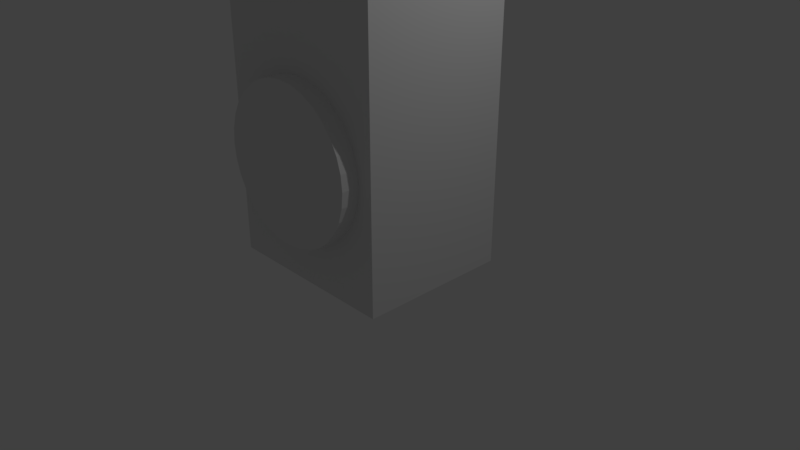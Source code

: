 # Source: speaker_example.blend  (saved by Blender 2.79.0; exported with 4.5.12 LTS)
import bpy
from mathutils import Matrix  # noqa: F401  (used for matrix-valued properties, if any)

bpy.ops.wm.read_factory_settings(use_empty=True)
scene = bpy.context.scene
scene.name = 'Scene'

# ---- collections
col_collection_1 = bpy.data.collections.new('Collection 1'); scene.collection.children.link(col_collection_1)

# ---- materials (node trees are filled in below, after node groups)
mat_material = bpy.data.materials.new('Material')
mat_material.alpha_threshold = 0.0
mat_material.use_transparent_shadow = False
mat_material.roughness = 0.5
mat_material.line_color = (0.0, 0.0, 0.0, 1.0)

# ---- material node trees

# ---- world
world_world = bpy.data.worlds.new('World'); scene.world = world_world
world_world.color = (0.05088, 0.05088, 0.05088)
world_world.use_sun_shadow = False
world_world.sun_shadow_jitter_overblur = 0.0
world_world.cycles.sampling_method = 'MANUAL'

# ---- cameras
cam_camera = bpy.data.cameras.new('Camera')
cam_camera.clip_end = 100.0
cam_camera.lens = 35.0
cam_camera.sensor_width = 32.0
cam_camera.sensor_height = 18.0
cam_camera.ortho_scale = 7.314
cam_camera.dof.focus_distance = 0.0
cam_camera.dof.aperture_fstop = 128.0

# ---- lights
light_lamp = bpy.data.lights.new('Lamp', 'POINT')
light_lamp.transmission_factor = 0.0
light_lamp.cutoff_distance = 30.0
light_lamp.energy = 100.0
light_lamp.shadow_buffer_clip_start = 1.001
light_lamp.shadow_soft_size = 0.1
light_lamp.shadow_maximum_resolution = 0.006
light_lamp.use_absolute_resolution = True

# ---- meshes
me_cylinder_001 = bpy.data.meshes.new('Cylinder.001')
me_cylinder_001.from_pydata([(0.0, 1.0, -1.0), (0.0, 1.0, 1.0), (0.1951, 0.9808, -1.0), (0.1951, 0.9808, 1.0), (0.3827, 0.9239, -1.0), (0.3827, 0.9239, 1.0), (0.5556, 0.8315, -1.0), (0.5556, 0.8315, 1.0), (0.7071, 0.7071, -1.0), (0.7071, 0.7071, 1.0), (0.8315, 0.5556, -1.0), (0.8315, 0.5556, 1.0), (0.9239, 0.3827, -1.0), (0.9239, 0.3827, 1.0), (0.9808, 0.1951, -1.0), (0.9808, 0.1951, 1.0), (1.0, 7.55e-08, -1.0), (1.0, 7.55e-08, 1.0), (0.9808, -0.1951, -1.0), (0.9808, -0.1951, 1.0), (0.9239, -0.3827, -1.0), (0.9239, -0.3827, 1.0), (0.8315, -0.5556, -1.0), (0.8315, -0.5556, 1.0), (0.7071, -0.7071, -1.0), (0.7071, -0.7071, 1.0), (0.5556, -0.8315, -1.0), (0.5556, -0.8315, 1.0), (0.3827, -0.9239, -1.0), (0.3827, -0.9239, 1.0), (0.1951, -0.9808, -1.0), (0.1951, -0.9808, 1.0), (-3.258e-07, -1.0, -1.0), (-3.258e-07, -1.0, 1.0), (-0.1951, -0.9808, -1.0), (-0.1951, -0.9808, 1.0), (-0.3827, -0.9239, -1.0), (-0.3827, -0.9239, 1.0), (-0.5556, -0.8315, -1.0), (-0.5556, -0.8315, 1.0), (-0.7071, -0.7071, -1.0), (-0.7071, -0.7071, 1.0), (-0.8315, -0.5556, -1.0), (-0.8315, -0.5556, 1.0), (-0.9239, -0.3827, -1.0), (-0.9239, -0.3827, 1.0), (-0.9808, -0.1951, -1.0), (-0.9808, -0.1951, 1.0), (-1.0, 9.656e-07, -1.0), (-1.0, 9.656e-07, 1.0), (-0.9808, 0.1951, -1.0), (-0.9808, 0.1951, 1.0), (-0.9239, 0.3827, -1.0), (-0.9239, 0.3827, 1.0), (-0.8315, 0.5556, -1.0), (-0.8315, 0.5556, 1.0), (-0.7071, 0.7071, -1.0), (-0.7071, 0.7071, 1.0), (-0.5556, 0.8315, -1.0), (-0.5556, 0.8315, 1.0), (-0.3827, 0.9239, -1.0), (-0.3827, 0.9239, 1.0), (-0.1951, 0.9808, -1.0), (-0.1951, 0.9808, 1.0)], [], [(0, 1, 3, 2), (2, 3, 5, 4), (4, 5, 7, 6), (6, 7, 9, 8), (8, 9, 11, 10), (10, 11, 13, 12), (12, 13, 15, 14), (14, 15, 17, 16), (16, 17, 19, 18), (18, 19, 21, 20), (20, 21, 23, 22), (22, 23, 25, 24), (24, 25, 27, 26), (26, 27, 29, 28), (28, 29, 31, 30), (30, 31, 33, 32), (32, 33, 35, 34), (34, 35, 37, 36), (36, 37, 39, 38), (38, 39, 41, 40), (40, 41, 43, 42), (42, 43, 45, 44), (44, 45, 47, 46), (46, 47, 49, 48), (48, 49, 51, 50), (50, 51, 53, 52), (52, 53, 55, 54), (54, 55, 57, 56), (56, 57, 59, 58), (58, 59, 61, 60), (3, 1, 63, 61, 59, 57, 55, 53, 51, 49, 47, 45, 43, 41, 39, 37, 35, 33, 31, 29, 27, 25, 23, 21, 19, 17, 15, 13, 11, 9, 7, 5), (60, 61, 63, 62), (62, 63, 1, 0), (0, 2, 4, 6, 8, 10, 12, 14, 16, 18, 20, 22, 24, 26, 28, 30, 32, 34, 36, 38, 40, 42, 44, 46, 48, 50, 52, 54, 56, 58, 60, 62)])
me_cylinder_001.use_remesh_preserve_volume = False
me_cylinder_001.use_remesh_preserve_attributes = False
me_cylinder_001.use_mirror_vertex_groups = False
me_cylinder_001.update()
me_cylinder = bpy.data.meshes.new('Cylinder')
me_cylinder.from_pydata([(0.0, 1.0, -1.0), (0.0, 1.0, 1.0), (0.1951, 0.9808, -1.0), (0.1951, 0.9808, 1.0), (0.3827, 0.9239, -1.0), (0.3827, 0.9239, 1.0), (0.5556, 0.8315, -1.0), (0.5556, 0.8315, 1.0), (0.7071, 0.7071, -1.0), (0.7071, 0.7071, 1.0), (0.8315, 0.5556, -1.0), (0.8315, 0.5556, 1.0), (0.9239, 0.3827, -1.0), (0.9239, 0.3827, 1.0), (0.9808, 0.1951, -1.0), (0.9808, 0.1951, 1.0), (1.0, 7.55e-08, -1.0), (1.0, 7.55e-08, 1.0), (0.9808, -0.1951, -1.0), (0.9808, -0.1951, 1.0), (0.9239, -0.3827, -1.0), (0.9239, -0.3827, 1.0), (0.8315, -0.5556, -1.0), (0.8315, -0.5556, 1.0), (0.7071, -0.7071, -1.0), (0.7071, -0.7071, 1.0), (0.5556, -0.8315, -1.0), (0.5556, -0.8315, 1.0), (0.3827, -0.9239, -1.0), (0.3827, -0.9239, 1.0), (0.1951, -0.9808, -1.0), (0.1951, -0.9808, 1.0), (-3.258e-07, -1.0, -1.0), (-3.258e-07, -1.0, 1.0), (-0.1951, -0.9808, -1.0), (-0.1951, -0.9808, 1.0), (-0.3827, -0.9239, -1.0), (-0.3827, -0.9239, 1.0), (-0.5556, -0.8315, -1.0), (-0.5556, -0.8315, 1.0), (-0.7071, -0.7071, -1.0), (-0.7071, -0.7071, 1.0), (-0.8315, -0.5556, -1.0), (-0.8315, -0.5556, 1.0), (-0.9239, -0.3827, -1.0), (-0.9239, -0.3827, 1.0), (-0.9808, -0.1951, -1.0), (-0.9808, -0.1951, 1.0), (-1.0, 9.656e-07, -1.0), (-1.0, 9.656e-07, 1.0), (-0.9808, 0.1951, -1.0), (-0.9808, 0.1951, 1.0), (-0.9239, 0.3827, -1.0), (-0.9239, 0.3827, 1.0), (-0.8315, 0.5556, -1.0), (-0.8315, 0.5556, 1.0), (-0.7071, 0.7071, -1.0), (-0.7071, 0.7071, 1.0), (-0.5556, 0.8315, -1.0), (-0.5556, 0.8315, 1.0), (-0.3827, 0.9239, -1.0), (-0.3827, 0.9239, 1.0), (-0.1951, 0.9808, -1.0), (-0.1951, 0.9808, 1.0)], [], [(0, 1, 3, 2), (2, 3, 5, 4), (4, 5, 7, 6), (6, 7, 9, 8), (8, 9, 11, 10), (10, 11, 13, 12), (12, 13, 15, 14), (14, 15, 17, 16), (16, 17, 19, 18), (18, 19, 21, 20), (20, 21, 23, 22), (22, 23, 25, 24), (24, 25, 27, 26), (26, 27, 29, 28), (28, 29, 31, 30), (30, 31, 33, 32), (32, 33, 35, 34), (34, 35, 37, 36), (36, 37, 39, 38), (38, 39, 41, 40), (40, 41, 43, 42), (42, 43, 45, 44), (44, 45, 47, 46), (46, 47, 49, 48), (48, 49, 51, 50), (50, 51, 53, 52), (52, 53, 55, 54), (54, 55, 57, 56), (56, 57, 59, 58), (58, 59, 61, 60), (3, 1, 63, 61, 59, 57, 55, 53, 51, 49, 47, 45, 43, 41, 39, 37, 35, 33, 31, 29, 27, 25, 23, 21, 19, 17, 15, 13, 11, 9, 7, 5), (60, 61, 63, 62), (62, 63, 1, 0), (0, 2, 4, 6, 8, 10, 12, 14, 16, 18, 20, 22, 24, 26, 28, 30, 32, 34, 36, 38, 40, 42, 44, 46, 48, 50, 52, 54, 56, 58, 60, 62)])
me_cylinder.use_remesh_preserve_volume = False
me_cylinder.use_remesh_preserve_attributes = False
me_cylinder.use_mirror_vertex_groups = False
me_cylinder.update()
me_cube = bpy.data.meshes.new('Cube')
me_cube.from_pydata([(1.0, 1.0, -1.0), (1.0, -1.0, -1.0), (-1.0, -1.0, -1.0), (-1.0, 1.0, -1.0), (1.0, 1.0, 1.0), (1.0, -1.0, 1.0), (-1.0, -1.0, 1.0), (-1.0, 1.0, 1.0)], [], [(0, 1, 2, 3), (4, 7, 6, 5), (0, 4, 5, 1), (1, 5, 6, 2), (2, 6, 7, 3), (4, 0, 3, 7)])
me_cube.materials.append(mat_material)
me_cube.use_remesh_preserve_volume = False
me_cube.use_remesh_preserve_attributes = False
me_cube.use_mirror_vertex_groups = False
me_cube.update()

# ---- objects
ob_cylinder_001 = bpy.data.objects.new('Cylinder.001', me_cylinder_001)
ob_cylinder = bpy.data.objects.new('Cylinder', me_cylinder)
ob_cube = bpy.data.objects.new('Cube', me_cube)
ob_lamp = bpy.data.objects.new('Lamp', light_lamp)
ob_camera = bpy.data.objects.new('Camera', cam_camera)

# ---- transforms, parenting, visibility, modifiers, constraints
ob_cylinder_001.location = (-0.6687, 0.6625, 2.938)
ob_cylinder_001.rotation_euler = (1.571, -0.0, 0.0)
ob_cylinder_001.scale = (0.5, 0.5, 0.5)
ob_cylinder_001.lineart.crease_threshold = 0.0
ob_cylinder.location = (0.0, 0.0, 1.57)
ob_cylinder.rotation_euler = (1.571, -0.0, 0.0)
ob_cylinder.scale = (1.0, 1.0, 1.228)
ob_cylinder.lineart.crease_threshold = 0.0
ob_cube.location = (0.0, 0.0, 2.0)
ob_cube.scale = (1.194, 1.0, 2.0)
ob_cube.lock_rotations_4d = False
ob_cube.empty_display_type = 'ARROWS'
ob_cube.lineart.crease_threshold = 0.0
ob_lamp.location = (4.076, 1.005, 5.904)
ob_lamp.rotation_euler = (0.6503, 0.05522, 1.866)
ob_lamp.lock_rotations_4d = False
ob_lamp.empty_display_type = 'ARROWS'
ob_lamp.color = (0.0, 0.0, 0.0, 0.0)
ob_lamp.lineart.crease_threshold = 0.0
ob_camera.location = (7.481, -6.508, 5.344)
ob_camera.rotation_euler = (1.109, 0.0, 0.8149)
ob_camera.lock_rotations_4d = False
ob_camera.empty_display_type = 'ARROWS'
ob_camera.color = (0.0, 0.0, 0.0, 0.0)
ob_camera.display_type = 'WIRE'
ob_camera.lineart.crease_threshold = 0.0

# ---- collection membership
col_collection_1.objects.link(ob_cylinder_001)
col_collection_1.objects.link(ob_cylinder)
col_collection_1.objects.link(ob_cube)
col_collection_1.objects.link(ob_lamp)
col_collection_1.objects.link(ob_camera)

# ---- scene / render settings (as saved in the file)
scene.camera = ob_camera
scene.frame_start = 1; scene.frame_end = 250; scene.frame_set(1)
scene.render.engine = 'BLENDER_EEVEE_NEXT'
scene.render.resolution_percentage = 50
scene.render.dither_intensity = 0.0
scene.cycles.use_denoising = False
scene.cycles.samples = 128
scene.cycles.sampling_pattern = 'TABULATED_SOBOL'
scene.cycles.use_adaptive_sampling = False
scene.cycles.use_light_tree = False
scene.cycles.blur_glossy = 0.0
scene.cycles.sample_clamp_indirect = 0.0
scene.view_settings.view_transform = 'Standard'
bpy.context.view_layer.update()
